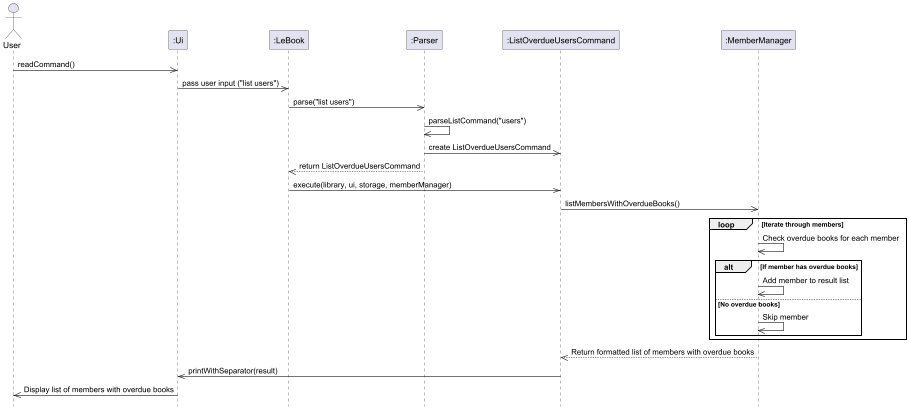

The diagram above was rendered by PlantUML. Its source (embedded in the PNG):
@startuml
hide footbox
actor User as "User"
participant Ui as ":Ui"
participant LeBook as ":LeBook"
participant Parser as ":Parser"
participant ListOverdueUsersCommand as ":ListOverdueUsersCommand"
participant MemberManager as ":MemberManager"

User ->> Ui: readCommand()
Ui ->> LeBook: pass user input ("list users")
LeBook ->> Parser: parse("list users")
Parser ->> Parser: parseListCommand("users")
Parser ->> ListOverdueUsersCommand: create ListOverdueUsersCommand
Parser -->> LeBook: return ListOverdueUsersCommand

LeBook ->> ListOverdueUsersCommand: execute(library, ui, storage, memberManager)
ListOverdueUsersCommand ->> MemberManager: listMembersWithOverdueBooks()

loop Iterate through members
    MemberManager ->> MemberManager: Check overdue books for each member
    alt If member has overdue books
        MemberManager ->> MemberManager: Add member to result list
    else No overdue books
        MemberManager ->> MemberManager: Skip member
    end
end

MemberManager -->> ListOverdueUsersCommand: Return formatted list of members with overdue books

ListOverdueUsersCommand ->> Ui: printWithSeparator(result)
Ui ->> User: Display list of members with overdue books
@enduml